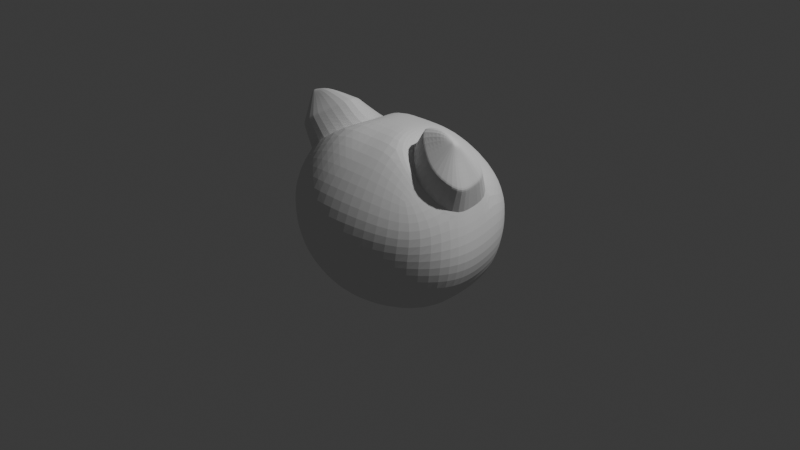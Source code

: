 # Source: 1.blend  (saved by Blender 4.1.23; exported with 4.5.12 LTS)
import bpy
from mathutils import Matrix  # noqa: F401  (used for matrix-valued properties, if any)

bpy.ops.wm.read_factory_settings(use_empty=True)
scene = bpy.context.scene
scene.name = 'Scene'

# ---- collections
col_collection = bpy.data.collections.new('Collection'); scene.collection.children.link(col_collection)

# ---- world
world_world = bpy.data.worlds.new('World'); scene.world = world_world
world_world.use_nodes = True; world_world.node_tree.nodes.clear()
_N = world_world.node_tree.nodes; _L = world_world.node_tree.links
n0 = _N.new('ShaderNodeOutputWorld'); n0.name = 'World Output'; n0.location = (300, 300)
n1 = _N.new('ShaderNodeBackground'); n1.name = 'Background'; n1.location = (10, 300)
n1.inputs[0].default_value = (0.05088, 0.05088, 0.05088, 1.0)
_L.new(n1.outputs[0], n0.inputs[0])
n0.is_active_output = True
world_world.color = (0.05088, 0.05088, 0.05088)
world_world.use_sun_shadow = False
world_world.sun_shadow_jitter_overblur = 0.0

# ---- cameras
cam_camera = bpy.data.cameras.new('Camera')
cam_camera.clip_end = 100.0
cam_camera.ortho_scale = 7.314

# ---- lights
light_light = bpy.data.lights.new('Light', 'POINT')
light_light.transmission_factor = 0.0
light_light.energy = 1000.0
light_light.shadow_soft_size = 0.1
light_light.shadow_maximum_resolution = 0.006
light_light.use_absolute_resolution = True

# ---- meshes
me_roundcube = bpy.data.meshes.new('Roundcube')
me_roundcube.from_pydata([(0.6351, 0.5774, -0.5912), (0.3146, 0.677, -0.6724), (0.0, 0.6586, -0.6779), (0.7089, 0.677, -0.3071), (0.3385, 0.878, -0.3385), (0.0, 0.9354, -0.3536), (0.739, 0.7071, -0.01844), (0.3536, 0.9354, 0.0), (0.0, 1.0, 0.0), (0.7692, 0.677, 0.2437), (0.3988, 0.878, 0.3119), (0.0, 0.9354, 0.327), (0.0, -0.7556, -0.6779), (0.3146, -0.677, -0.6724), (0.0, -0.9354, -0.3536), (0.3385, -0.878, -0.3385), (0.0, -1.0, 0.0), (0.3536, -0.9354, 0.0), (0.0, -0.9354, 0.327), (0.3988, -0.878, 0.3119), (0.6351, -0.5774, -0.5912), (0.7348, -0.2887, -0.6908), (0.6673, 0.02256, -0.7289), (0.7425, 0.281, -0.6415), (0.7089, -0.677, -0.3071), (0.9099, -0.3385, -0.3569), (0.8897, 0.02341, -0.4029), (0.8719, 0.3322, -0.3093), (0.739, -0.7071, -0.01844), (0.9673, -0.3536, -0.01844), (0.9543, 0.02341, -0.04932), (0.9293, 0.3473, 0.02918), (0.7692, -0.677, 0.2437), (0.9017, -0.2832, 0.3858), (0.8531, 0.02238, 0.3751), (0.8553, 0.2646, 0.4319), (0.3388, -0.387, -0.8488), (0.0, -0.4021, -0.9062), (0.3464, -0.04164, -0.8485), (0.0, -0.04164, -0.9177), (0.3313, 0.2969, -0.7911), (0.0, 0.3119, -0.8485), (0.6376, 0.5774, 0.5508), (0.3489, 0.677, 0.6504), (0.0, 0.7071, 0.6805), (0.512, 0.3501, 0.67), (0.2822, 0.3376, 0.9465), (0.0, 0.3536, 0.9089), (0.1403, 0.005422, 0.9517), (0.0, 0.0009109, 0.9893), (0.6732, -0.4701, 0.6203), (0.3016, -0.3944, 0.9831), (0.0, -0.3536, 0.9089), (0.6376, -0.5774, 0.5508), (0.3489, -0.677, 0.6504), (0.0, -0.7071, 0.6805), (0.9017, -0.2832, 0.3858), (0.8531, 0.02238, 0.3751), (0.8553, 0.2646, 0.4319), (0.5711, 0.3887, 0.6266), (0.3724, 0.248, 0.8481), (0.2219, 0.001266, 0.9434), (0.6732, -0.4701, 0.6203), (0.4628, -0.3538, 0.7809), (0.9017, -0.2832, 0.3858), (0.8531, 0.02238, 0.3751), (0.8553, 0.2646, 0.4319), (0.5711, 0.3887, 0.6266), (0.3724, 0.248, 0.8481), (0.2553, -0.09608, 0.8987), (0.6732, -0.4701, 0.6203), (0.4628, -0.3538, 0.7809), (0.9704, -0.3035, 0.6551), (0.9276, -0.08562, 0.6531), (0.9292, 0.09662, 0.6959), (0.7154, 0.19, 0.8423), (0.5659, 0.08412, 1.009), (0.3879, -0.1726, 1.132), (0.7922, -0.4562, 0.8376), (0.6339, -0.3687, 0.9584), (0.9704, -0.3035, 0.6551), (0.9276, -0.08562, 0.6531), (0.9292, 0.09662, 0.6959), (0.7154, 0.19, 0.8423), (0.5659, 0.08412, 1.009), (0.3879, -0.1726, 1.132), (0.7922, -0.4562, 0.8376), (0.6339, -0.3687, 0.9584), (0.8908, -0.2869, 0.9452), (0.8839, -0.1802, 0.9345), (0.8845, -0.1072, 0.9516), (0.7989, -0.06983, 1.01), (0.739, -0.1122, 1.077), (0.6677, -0.2151, 1.199), (0.8297, -0.3287, 1.008), (0.7662, -0.2936, 1.057), (0.8758, -0.2549, 1.057), (0.8813, -0.2209, 1.051), (0.8668, -0.1908, 1.062), (0.8407, -0.1824, 1.084), (0.8184, -0.2006, 1.104), (0.8129, -0.2347, 1.11), (0.8535, -0.2731, 1.077), (0.8275, -0.2647, 1.099), (0.854, -0.2472, 1.101)], [], [(0, 1, 4, 3), (1, 2, 5, 4), (3, 4, 7, 6), (4, 5, 8, 7), (6, 7, 10, 9), (7, 8, 11, 10), (9, 10, 43, 42), (10, 11, 44, 43), (12, 13, 15, 14), (13, 20, 24, 15), (14, 15, 17, 16), (15, 24, 28, 17), (16, 17, 19, 18), (17, 28, 32, 19), (18, 19, 54, 55), (19, 32, 53, 54), (20, 21, 25, 24), (21, 22, 26, 25), (22, 23, 27, 26), (23, 0, 3, 27), (24, 25, 29, 28), (25, 26, 30, 29), (26, 27, 31, 30), (27, 3, 6, 31), (28, 29, 33, 32), (29, 30, 34, 33), (30, 31, 35, 34), (31, 6, 9, 35), (32, 33, 50, 53), (35, 9, 42, 45), (20, 13, 36, 21), (13, 12, 37, 36), (21, 36, 38, 22), (36, 37, 39, 38), (22, 38, 40, 23), (38, 39, 41, 40), (23, 40, 1, 0), (40, 41, 2, 1), (42, 43, 46, 45), (43, 44, 47, 46), (46, 47, 49, 48), (48, 49, 52, 51), (50, 51, 54, 53), (51, 52, 55, 54), (46, 48, 61, 60), (35, 45, 59, 58), (48, 51, 63, 61), (51, 50, 62, 63), (50, 33, 56, 62), (34, 35, 58, 57), (33, 34, 57, 56), (45, 46, 60, 59), (62, 56, 64, 70), (58, 59, 67, 66), (63, 62, 70, 71), (57, 58, 66, 65), (59, 60, 68, 67), (60, 61, 69, 68), (56, 57, 65, 64), (61, 63, 71, 69), (64, 65, 73, 72), (69, 71, 79, 77), (70, 64, 72, 78), (66, 67, 75, 74), (71, 70, 78, 79), (65, 66, 74, 73), (67, 68, 76, 75), (68, 69, 77, 76), (75, 76, 84, 83), (76, 77, 85, 84), (72, 73, 81, 80), (77, 79, 87, 85), (78, 72, 80, 86), (74, 75, 83, 82), (79, 78, 86, 87), (73, 74, 82, 81), (82, 83, 91, 90), (87, 86, 94, 95), (81, 82, 90, 89), (83, 84, 92, 91), (84, 85, 93, 92), (80, 81, 89, 88), (85, 87, 95, 93), (86, 80, 88, 94), (94, 88, 96, 102), (90, 91, 99, 98), (95, 94, 102, 103), (89, 90, 98, 97), (91, 92, 100, 99), (92, 93, 101, 100), (88, 89, 97, 96), (93, 95, 103, 101), (101, 103, 104), (102, 96, 104), (98, 99, 104), (103, 102, 104), (97, 98, 104), (99, 100, 104), (100, 101, 104), (96, 97, 104)])
me_roundcube.update()

# ---- objects
ob_light = bpy.data.objects.new('Light', light_light)
ob_camera = bpy.data.objects.new('Camera', cam_camera)
ob_roundcube = bpy.data.objects.new('Roundcube', me_roundcube)
ob_empty = bpy.data.objects.new('Empty', None)

# ---- transforms, parenting, visibility, modifiers, constraints
ob_light.location = (4.076, 1.005, 5.904)
ob_light.rotation_euler = (0.6503, 0.05522, 1.866)
ob_light.scale = (1.0, 1.0, 1.0)
ob_light.lock_rotations_4d = False
ob_light.empty_display_type = 'ARROWS'
ob_light.color = (0.0, 0.0, 0.0, 0.0)
ob_light.lineart.crease_threshold = 0.0
ob_camera.location = (7.359, -6.926, 4.958)
ob_camera.rotation_euler = (1.109, 0.0, 0.8149)
ob_camera.lock_rotations_4d = False
ob_camera.empty_display_type = 'ARROWS'
ob_camera.color = (0.0, 0.0, 0.0, 0.0)
ob_camera.display_type = 'WIRE'
ob_camera.lineart.crease_threshold = 0.0
ob_roundcube.location = (0.0, 0.0, 0.09188)
ob_roundcube.scale = (1.157, 1.0, 1.0)
_m = ob_roundcube.modifiers.new('Mirror', 'MIRROR')
_m.use_clip = True
_m = ob_roundcube.modifiers.new('Subdivision', 'SUBSURF')
_m.levels = 2
ob_empty.location = (0.0, 0.0, 0.0)
ob_empty.rotation_euler = (1.571, 0.0, 0.0)
ob_empty.empty_display_type = 'IMAGE'
ob_empty.empty_display_size = 5.0
ob_empty.empty_image_depth = 'FRONT'
ob_empty.use_empty_image_alpha = True
ob_empty.color = (1.0, 1.0, 1.0, 0.051)

# ---- collection membership
col_collection.objects.link(ob_light)
col_collection.objects.link(ob_camera)
col_collection.objects.link(ob_roundcube)
col_collection.objects.link(ob_empty)

# ---- scene / render settings (as saved in the file)
scene.camera = ob_camera
scene.frame_start = 1; scene.frame_end = 250; scene.frame_set(5)
scene.render.engine = 'BLENDER_EEVEE_NEXT'
scene.cycles.sampling_pattern = 'TABULATED_SOBOL'
scene.eevee.ray_tracing_options.trace_max_roughness = 0.0
bpy.context.view_layer.update()
